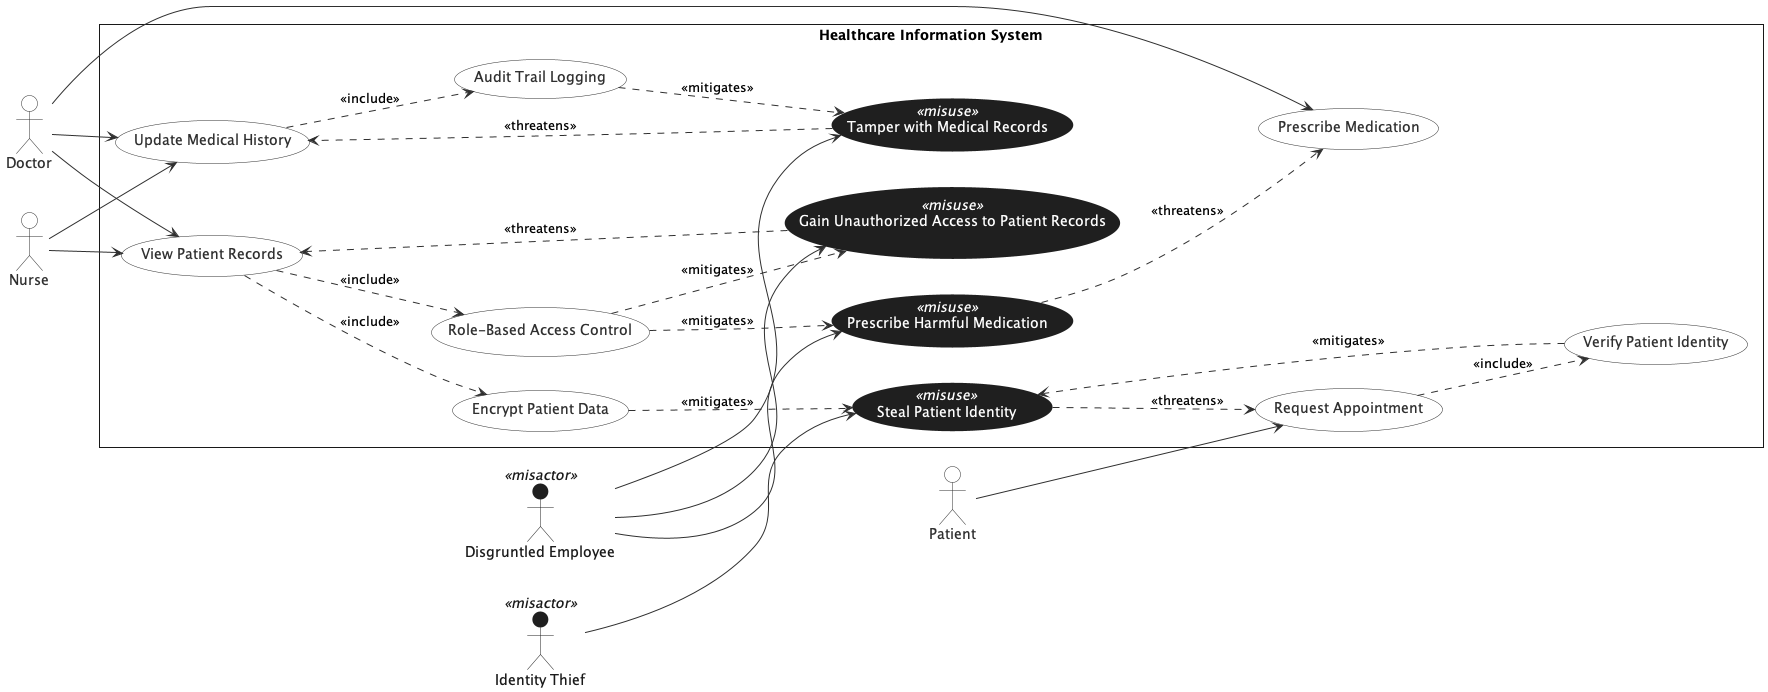

The diagram above was rendered by PlantUML. Its source (embedded in the PNG):
@startuml
' Misuse Case Diagram — Healthcare Information System

left to right direction
skinparam backgroundColor white
skinparam shadowing false
skinparam style strictuml

' ---- Global styling ----
skinparam usecase {
  BackgroundColor #FFFFFF
  BorderColor #2F2F2F
  FontColor #2F2F2F
  ArrowColor #2F2F2F
}
skinparam actor {
  BackgroundColor #FFFFFF
  BorderColor #2F2F2F
  FontColor #2F2F2F
}

' ---- Misuse case styling (dark fill + white text, including stereotype) ----
skinparam usecase<<misuse>> {
  BackgroundColor #1F1F1F
  BorderColor #1F1F1F
  FontColor #FFFFFF
  StereotypeFontColor #FFFFFF
}

' ---- Misactor styling: dark stickman, BUT label must be dark on white background ----
' The label is drawn outside the stickman on the diagram background (white),
' so we force the label font color to a dark color.
skinparam actor<<misactor>> {
  BackgroundColor #1F1F1F
  BorderColor #1F1F1F
  FontColor #1A1A1A
}

' ---- Actors ----
actor Doctor as doc
actor Nurse as nurse
actor Patient as patient

actor "Disgruntled Employee" as de <<misactor>>
actor "Identity Thief" as it <<misactor>>

' ---- System Boundary ----
rectangle "Healthcare Information System" as HIS {

  ' Regular use cases
  usecase "View Patient Records" as U1
  usecase "Update Medical History" as U2
  usecase "Prescribe Medication" as U3
  usecase "Request Appointment" as U4

  ' Security use cases (regular use cases; no stereotype)
  usecase "Role-Based Access Control" as S1
  usecase "Encrypt Patient Data" as S2
  usecase "Audit Trail Logging" as S3
  usecase "Verify Patient Identity" as S4

  ' Misuse cases
  usecase "Tamper with Medical Records" as M1 <<misuse>>
  usecase "Gain Unauthorized Access to Patient Records" as M2 <<misuse>>
  usecase "Prescribe Harmful Medication" as M3 <<misuse>>
  usecase "Steal Patient Identity" as M4 <<misuse>>
}

' ---- Directed actor -> use case associations ----
doc --> U1
nurse --> U1

doc --> U2
nurse --> U2

doc --> U3

patient --> U4

' ---- Include relationships (mandatory controls) ----
U1 ..> S1 : <<include>>
U1 ..> S2 : <<include>>

U2 ..> S3 : <<include>>

U4 ..> S4 : <<include>>

' ---- Misactor -> misuse case associations (directed) ----
de --> M1
de --> M2
de --> M3
it --> M4

' ---- Threatens relationships ----
M1 ..> U2 : <<threatens>>
M2 ..> U1 : <<threatens>>
M3 ..> U3 : <<threatens>>
M4 ..> U4 : <<threatens>>

' ---- Mitigates relationships (countermeasures) ----
S3 ..> M1 : <<mitigates>>
S1 ..> M2 : <<mitigates>>
S1 ..> M3 : <<mitigates>>
S2 ..> M4 : <<mitigates>>
S4 ..> M4 : <<mitigates>>

@enduml